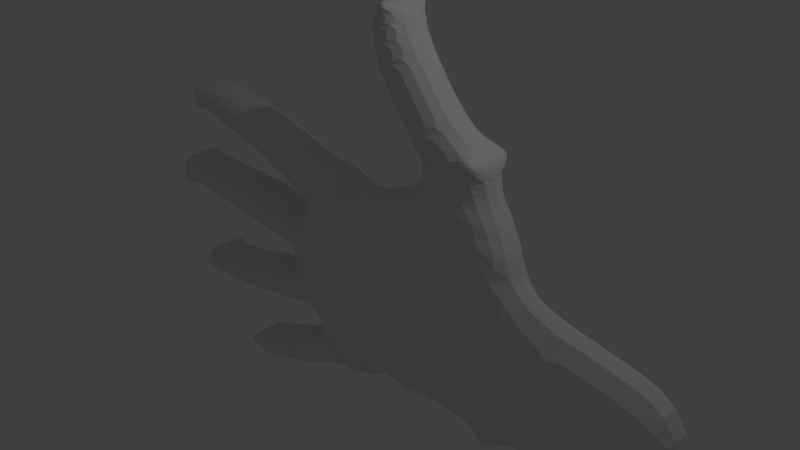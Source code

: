 # Source: mao_prototipo1_.blend  (saved by Blender 2.69.0; exported with 4.5.12 LTS)
import bpy
from mathutils import Matrix  # noqa: F401  (used for matrix-valued properties, if any)

bpy.ops.wm.read_factory_settings(use_empty=True)
scene = bpy.context.scene
scene.name = 'Scene'

# ---- collections
col_collection_1 = bpy.data.collections.new('Collection 1'); scene.collection.children.link(col_collection_1)

# ---- materials (node trees are filled in below, after node groups)
mat_material = bpy.data.materials.new('Material')
mat_material.alpha_threshold = 0.0
mat_material.use_transparent_shadow = False
mat_material.roughness = 0.5
mat_material.line_color = (0.0, 0.0, 0.0, 1.0)

# ---- material node trees

# ---- world
world_world = bpy.data.worlds.new('World'); scene.world = world_world
world_world.color = (0.05088, 0.05088, 0.05088)
world_world.use_sun_shadow = False
world_world.sun_shadow_jitter_overblur = 0.0
world_world.cycles.sampling_method = 'MANUAL'
world_world.cycles.sample_map_resolution = 256

# ---- cameras
cam_camera = bpy.data.cameras.new('Camera')
cam_camera.clip_end = 100.0
cam_camera.lens = 35.0
cam_camera.sensor_width = 32.0
cam_camera.sensor_height = 18.0
cam_camera.ortho_scale = 7.314
cam_camera.dof.focus_distance = 0.0
cam_camera.dof.aperture_fstop = 128.0

# ---- lights
light_lamp = bpy.data.lights.new('Lamp', 'POINT')
light_lamp.transmission_factor = 0.0
light_lamp.cutoff_distance = 30.0
light_lamp.energy = 100.0
light_lamp.shadow_buffer_clip_start = 1.001
light_lamp.shadow_soft_size = 0.1
light_lamp.shadow_maximum_resolution = 0.006
light_lamp.use_absolute_resolution = True
light_lamp.cycles.use_multiple_importance_sampling = False

# ---- meshes
me_cube = bpy.data.meshes.new('Cube')
me_cube.from_pydata([(2.379, -0.35, 0.8867), (2.218, -0.35, 1.241), (2.014, -0.35, 1.617), (1.917, -0.35, 1.96), (1.814, -0.35, 2.183), (1.605, -0.35, 2.333), (1.337, -0.35, 2.556), (1.106, -0.35, 2.787), (0.9569, -0.35, 3.011), (0.8152, -0.35, 3.182), (0.6885, -0.35, 3.391), (0.6238, -0.35, 3.508), (0.5807, -0.35, 3.608), (0.4944, -0.35, 3.702), (0.4009, -0.35, 3.749), (0.3146, -0.35, 3.741), (0.2356, -0.35, 3.702), (0.1529, -0.35, 3.634), (0.09534, -0.35, 3.522), (0.08096, -0.35, 3.421), (0.08096, -0.35, 3.321), (0.07377, -0.35, 3.213), (0.09894, -0.35, 3.08), (0.1349, -0.35, 2.918), (0.196, -0.35, 2.803), (0.2535, -0.35, 2.684), (0.5034, -0.35, 2.302), (0.7271, -0.35, 2.079), (0.7968, -0.35, 1.97), (0.8277, -0.35, 1.884), (0.8025, -0.35, 1.751), (0.7306, -0.35, 1.665), (0.6192, -0.35, 1.608), (-0.00993, -0.35, 1.406), (-0.3802, -0.35, 1.342), (-0.7541, -0.35, 1.36), (-1.301, -0.35, 1.449), (-1.894, -0.35, 1.622), (-2.314, -0.35, 1.737), (-2.613, -0.35, 1.777), (-2.836, -0.35, 1.823), (-3.22, -0.35, 1.895), (-3.501, -0.35, 1.924), (-3.706, -0.35, 1.924), (-3.842, -0.35, 1.884), (-3.95, -0.35, 1.769), (-3.961, -0.35, 1.672), (-3.95, -0.35, 1.565), (-3.907, -0.35, 1.475), (-3.831, -0.35, 1.421), (-3.72, -0.35, 1.37), (-3.58, -0.35, 1.32), (-3.389, -0.35, 1.27), (-3.141, -0.35, 1.212), (-2.911, -0.35, 1.165), (-2.688, -0.35, 1.086), (-2.44, -0.35, 1.032), (-2.282, -0.35, 0.975), (-2.052, -0.35, 0.8851), (-1.84, -0.35, 0.8132), (-1.628, -0.35, 0.7413), (-1.505, -0.35, 0.6766), (-1.469, -0.35, 0.5651), (-1.484, -0.35, 0.4429), (-1.635, -0.35, 0.4501), (-1.843, -0.35, 0.4896), (-1.994, -0.35, 0.504), (-2.174, -0.35, 0.5328), (-2.422, -0.35, 0.5615), (-2.782, -0.35, 0.5795), (-3.044, -0.35, 0.5903), (-3.274, -0.35, 0.5723), (-3.483, -0.35, 0.5795), (-3.723, -0.35, 0.5831), (-3.918, -0.35, 0.5795), (-4.112, -0.35, 0.5795), (-4.259, -0.35, 0.5795), (-4.399, -0.35, 0.5472), (-4.507, -0.35, 0.4537), (-4.575, -0.35, 0.3135), (-4.572, -0.35, 0.2021), (-4.54, -0.35, 0.1158), (-4.478, -0.35, 0.04028), (-4.385, -0.35, -0.01364), (-4.105, -0.35, -0.05678), (-3.72, -0.35, -0.06757), (-3.612, -0.35, -0.05678), (-3.148, -0.35, -0.1179), (-2.645, -0.35, -0.1646), (-2.454, -0.35, -0.2042), (-2.063, -0.35, -0.2365), (-1.692, -0.35, -0.2689), (-1.657, -0.35, -0.3447), (-1.637, -0.35, -0.4271), (-1.737, -0.35, -0.5095), (-2.16, -0.35, -0.5899), (-2.444, -0.35, -0.652), (-2.817, -0.35, -0.7504), (-3.226, -0.35, -0.8591), (-3.63, -0.35, -0.9419), (-3.833, -0.35, -0.9638), (-4.033, -0.35, -1.027), (-4.097, -0.35, -1.11), (-4.14, -0.35, -1.204), (-4.133, -0.35, -1.319), (-4.09, -0.35, -1.416), (-4.018, -0.35, -1.48), (-3.846, -0.35, -1.527), (-3.72, -0.35, -1.531), (-2.929, -0.35, -1.43), (-2.289, -0.35, -1.308), (-1.962, -0.35, -1.236), (-1.599, -0.35, -1.157), (-1.329, -0.35, -1.106), (-1.27, -0.35, -1.201), (-1.24, -0.35, -1.291), (-1.282, -0.35, -1.369), (-1.426, -0.35, -1.453), (-1.931, -0.35, -1.753), (-2.121, -0.35, -1.835), (-2.358, -0.35, -1.934), (-2.539, -0.35, -1.999), (-2.695, -0.35, -2.077), (-2.876, -0.35, -2.167), (-2.966, -0.35, -2.258), (-2.971, -0.35, -2.383), (-2.915, -0.35, -2.487), (-2.798, -0.35, -2.56), (-2.647, -0.35, -2.59), (-2.515, -0.35, -2.56), (-1.954, -0.35, -2.391), (-1.695, -0.35, -2.274), (-1.393, -0.35, -2.154), (-1.147, -0.35, -2.024), (-0.8667, -0.35, -1.899), (-0.7546, -0.35, -1.83), (-0.3491, -0.35, -1.791), (-0.155, -0.35, -1.727), (0.04345, -0.35, -1.692), (0.285, -0.35, -1.735), (0.7811, -0.35, -1.727), (1.247, -0.35, -1.688), (1.721, -0.35, -1.649), (2.222, -0.35, -1.537), (2.286, -0.35, -1.502), (2.714, -0.35, -1.541), (3.266, -0.35, -1.649), (4.681, -0.35, -1.994), (4.758, -0.35, 0.35), (3.567, -0.35, 0.5116), (3.013, -0.35, 0.641), (2.511, -0.35, 0.7756), (2.379, 0.35, 0.8867), (2.218, 0.35, 1.241), (2.014, 0.35, 1.617), (1.917, 0.35, 1.96), (1.814, 0.35, 2.183), (1.605, 0.35, 2.333), (1.337, 0.35, 2.556), (1.106, 0.35, 2.787), (0.9569, 0.35, 3.011), (0.8152, 0.35, 3.182), (0.6885, 0.35, 3.391), (0.6238, 0.35, 3.508), (0.5807, 0.35, 3.608), (0.4944, 0.35, 3.702), (0.4009, 0.35, 3.749), (0.3146, 0.35, 3.741), (0.2356, 0.35, 3.702), (0.1529, 0.35, 3.634), (0.09534, 0.35, 3.522), (0.08096, 0.35, 3.421), (0.08096, 0.35, 3.321), (0.07377, 0.35, 3.213), (0.09894, 0.35, 3.08), (0.1349, 0.35, 2.918), (0.196, 0.35, 2.803), (0.2535, 0.35, 2.684), (0.5034, 0.35, 2.302), (0.7271, 0.35, 2.079), (0.7968, 0.35, 1.97), (0.8277, 0.35, 1.884), (0.8025, 0.35, 1.751), (0.7306, 0.35, 1.665), (0.6192, 0.35, 1.608), (-0.00993, 0.35, 1.406), (-0.3802, 0.35, 1.342), (-0.7541, 0.35, 1.36), (-1.301, 0.35, 1.449), (-1.894, 0.35, 1.622), (-2.314, 0.35, 1.737), (-2.613, 0.35, 1.777), (-2.836, 0.35, 1.823), (-3.22, 0.35, 1.895), (-3.501, 0.35, 1.924), (-3.706, 0.35, 1.924), (-3.842, 0.35, 1.884), (-3.95, 0.35, 1.769), (-3.961, 0.35, 1.672), (-3.95, 0.35, 1.565), (-3.907, 0.35, 1.475), (-3.831, 0.35, 1.421), (-3.72, 0.35, 1.37), (-3.58, 0.35, 1.32), (-3.389, 0.35, 1.27), (-3.141, 0.35, 1.212), (-2.911, 0.35, 1.165), (-2.688, 0.35, 1.086), (-2.44, 0.35, 1.032), (-2.282, 0.35, 0.975), (-2.052, 0.35, 0.8851), (-1.84, 0.35, 0.8132), (-1.628, 0.35, 0.7413), (-1.505, 0.35, 0.6766), (-1.469, 0.35, 0.5651), (-1.484, 0.35, 0.4429), (-1.635, 0.35, 0.4501), (-1.843, 0.35, 0.4896), (-1.994, 0.35, 0.504), (-2.174, 0.35, 0.5328), (-2.422, 0.35, 0.5615), (-2.782, 0.35, 0.5795), (-3.044, 0.35, 0.5903), (-3.274, 0.35, 0.5723), (-3.483, 0.35, 0.5795), (-3.723, 0.35, 0.5831), (-3.918, 0.35, 0.5795), (-4.112, 0.35, 0.5795), (-4.259, 0.35, 0.5795), (-4.399, 0.35, 0.5472), (-4.507, 0.35, 0.4537), (-4.575, 0.35, 0.3135), (-4.572, 0.35, 0.2021), (-4.54, 0.35, 0.1158), (-4.478, 0.35, 0.04028), (-4.385, 0.35, -0.01364), (-4.105, 0.35, -0.05678), (-3.72, 0.35, -0.06757), (-3.612, 0.35, -0.05678), (-3.148, 0.35, -0.1179), (-2.645, 0.35, -0.1646), (-2.454, 0.35, -0.2042), (-2.063, 0.35, -0.2365), (-1.692, 0.35, -0.2689), (-1.657, 0.35, -0.3447), (-1.637, 0.35, -0.4271), (-1.737, 0.35, -0.5095), (-2.16, 0.35, -0.5899), (-2.444, 0.35, -0.652), (-2.817, 0.35, -0.7504), (-3.226, 0.35, -0.8591), (-3.63, 0.35, -0.9419), (-3.833, 0.35, -0.9638), (-4.033, 0.35, -1.027), (-4.097, 0.35, -1.11), (-4.14, 0.35, -1.204), (-4.133, 0.35, -1.319), (-4.09, 0.35, -1.416), (-4.018, 0.35, -1.48), (-3.846, 0.35, -1.527), (-3.72, 0.35, -1.531), (-2.929, 0.35, -1.43), (-2.289, 0.35, -1.308), (-1.962, 0.35, -1.236), (-1.599, 0.35, -1.157), (-1.329, 0.35, -1.106), (-1.27, 0.35, -1.201), (-1.24, 0.35, -1.291), (-1.282, 0.35, -1.369), (-1.426, 0.35, -1.453), (-1.931, 0.35, -1.753), (-2.121, 0.35, -1.835), (-2.358, 0.35, -1.934), (-2.539, 0.35, -1.999), (-2.695, 0.35, -2.077), (-2.876, 0.35, -2.167), (-2.966, 0.35, -2.258), (-2.971, 0.35, -2.383), (-2.915, 0.35, -2.487), (-2.798, 0.35, -2.56), (-2.647, 0.35, -2.59), (-2.515, 0.35, -2.56), (-1.954, 0.35, -2.391), (-1.695, 0.35, -2.274), (-1.393, 0.35, -2.154), (-1.147, 0.35, -2.024), (-0.8667, 0.35, -1.899), (-0.7546, 0.35, -1.83), (-0.3491, 0.35, -1.791), (-0.155, 0.35, -1.727), (0.04345, 0.35, -1.692), (0.285, 0.35, -1.735), (0.7811, 0.35, -1.727), (1.247, 0.35, -1.688), (1.721, 0.35, -1.649), (2.222, 0.35, -1.537), (2.286, 0.35, -1.502), (2.714, 0.35, -1.541), (3.266, 0.35, -1.649), (4.681, 0.35, -1.994), (4.758, 0.35, 0.35), (3.567, 0.35, 0.5116), (3.013, 0.35, 0.641), (2.511, 0.35, 0.7756)], [], [(15, 13, 14), (16, 13, 15), (17, 12, 16), (221, 220, 240), (80, 83, 76, 78), (229, 228, 230), (19, 11, 18), (19, 20, 11), (82, 83, 81), (130, 120, 121, 129), (33, 140, 141, 32), (183, 154, 153), (119, 130, 131, 118), (280, 279, 274), (114, 137, 138), (266, 290, 289), (142, 0, 32, 141), (171, 170, 163), (86, 72, 73, 85), (38, 39, 55, 56), (22, 10, 21), (27, 28, 6), (5, 6, 28, 29), (211, 188, 212), (4, 5, 3), (29, 30, 3), (257, 256, 258), (164, 163, 170, 169), (48, 49, 47), (144, 142, 143), (203, 194, 193, 204), (40, 41, 53, 54), (58, 59, 36, 37), (136, 115, 116, 135), (56, 57, 37, 38), (47, 49, 46), (71, 72, 86, 87), (12, 17, 18, 11), (227, 226, 236), (105, 106, 104), (95, 111, 112, 94), (3, 30, 31, 2), (178, 159, 158, 179), (296, 295, 294), (52, 53, 41), (51, 52, 41, 42), (209, 189, 210), (57, 58, 37), (139, 33, 34, 138), (204, 193, 205), (291, 290, 186, 185), (1, 31, 0), (62, 35, 36, 61), (247, 246, 264, 263), (59, 60, 36), (26, 27, 6, 7), (60, 61, 36), (176, 175, 161), (24, 9, 23), (128, 122, 127), (212, 188, 213), (34, 35, 62), (31, 1, 2), (0, 142, 151), (71, 87, 70), (208, 190, 189, 209), (210, 189, 188, 211), (75, 84, 74), (69, 88, 68), (77, 78, 76), (79, 80, 78), (70, 87, 88, 69), (157, 181, 180, 158), (93, 113, 63), (149, 146, 147, 148), (190, 208, 207, 191), (168, 167, 165), (99, 100, 107, 108), (39, 40, 54, 55), (11, 20, 21, 10), (185, 184, 293, 292), (171, 163, 172), (167, 166, 165), (156, 155, 157), (153, 152, 183), (16, 12, 13), (294, 293, 184, 152), (44, 46, 49, 43), (3, 5, 29), (150, 145, 146, 149), (64, 65, 90, 91), (282, 281, 273, 272), (137, 115, 136), (65, 66, 90), (199, 198, 201), (288, 287, 268, 267), (144, 150, 151, 142), (123, 126, 127, 122), (49, 50, 43), (232, 230, 228, 235), (62, 63, 34), (74, 84, 85, 73), (110, 96, 97), (110, 97, 98, 109), (169, 168, 164), (214, 213, 188, 187), (104, 106, 102), (101, 102, 100), (103, 104, 102), (271, 270, 283, 282), (114, 138, 113), (150, 144, 145), (133, 117, 118, 132), (179, 158, 180), (115, 137, 114), (66, 67, 89, 90), (234, 233, 235), (75, 76, 83, 84), (174, 173, 162), (88, 89, 67, 68), (238, 237, 225, 224), (100, 102, 106, 107), (134, 116, 117, 133), (63, 113, 138, 34), (223, 239, 238, 224), (94, 112, 113, 93), (99, 108, 109, 98), (152, 303, 294), (43, 50, 51, 42), (22, 23, 9, 10), (111, 95, 96, 110), (140, 33, 139), (46, 44, 45), (186, 214, 187), (181, 155, 182), (135, 116, 134), (120, 130, 119), (129, 121, 122, 128), (132, 118, 131), (8, 9, 24, 25), (63, 64, 91, 92), (0, 31, 32), (155, 154, 183, 182), (124, 125, 123), (7, 8, 25, 26), (126, 123, 125), (223, 222, 239), (192, 206, 205, 193), (81, 83, 80), (200, 199, 201), (92, 93, 63), (231, 230, 232), (222, 221, 240, 239), (245, 215, 265), (301, 300, 299, 298), (251, 260, 259, 252), (191, 207, 206, 192), (163, 162, 173, 172), (168, 165, 164), (196, 195, 201, 198), (155, 181, 157), (302, 301, 298, 297), (216, 243, 242, 217), (289, 288, 267), (217, 242, 218), (296, 294, 303, 302), (275, 274, 279, 278), (201, 195, 202), (214, 186, 215), (226, 225, 237, 236), (262, 249, 248), (262, 261, 250, 249), (256, 254, 258), (253, 252, 254), (255, 254, 256), (266, 265, 290), (302, 297, 296), (285, 284, 270, 269), (267, 266, 289), (218, 242, 241, 219), (227, 236, 235, 228), (240, 220, 219, 241), (252, 259, 258, 254), (286, 285, 269, 268), (215, 186, 290, 265), (246, 245, 265, 264), (251, 250, 261, 260), (195, 194, 203, 202), (174, 162, 161, 175), (263, 262, 248, 247), (292, 291, 185), (198, 197, 196), (287, 286, 268), (272, 271, 282), (281, 280, 274, 273), (284, 283, 270), (160, 177, 176, 161), (215, 244, 243, 216), (152, 184, 183), (276, 275, 277), (159, 178, 177, 160), (278, 277, 275), (233, 232, 235), (244, 215, 245), (131, 130, 282, 283), (64, 63, 215, 216), (91, 90, 242, 243), (24, 23, 175, 176), (118, 117, 269, 270), (51, 50, 202, 203), (145, 144, 296, 297), (78, 77, 229, 230), (11, 10, 162, 163), (105, 104, 256, 257), (38, 37, 189, 190), (132, 131, 283, 284), (65, 64, 216, 217), (92, 91, 243, 244), (25, 24, 176, 177), (119, 118, 270, 271), (52, 51, 203, 204), (146, 145, 297, 298), (79, 78, 230, 231), (12, 11, 163, 164), (106, 105, 257, 258), (39, 38, 190, 191), (133, 132, 284, 285), (66, 65, 217, 218), (93, 92, 244, 245), (26, 25, 177, 178), (120, 119, 271, 272), (53, 52, 204, 205), (147, 146, 298, 299), (80, 79, 231, 232), (13, 12, 164, 165), (107, 106, 258, 259), (40, 39, 191, 192), (134, 133, 285, 286), (67, 66, 218, 219), (94, 93, 245, 246), (27, 26, 178, 179), (121, 120, 272, 273), (54, 53, 205, 206), (148, 147, 299, 300), (81, 80, 232, 233), (14, 13, 165, 166), (108, 107, 259, 260), (41, 40, 192, 193), (135, 134, 286, 287), (68, 67, 219, 220), (1, 0, 152, 153), (95, 94, 246, 247), (28, 27, 179, 180), (122, 121, 273, 274), (55, 54, 206, 207), (149, 148, 300, 301), (82, 81, 233, 234), (15, 14, 166, 167), (109, 108, 260, 261), (42, 41, 193, 194), (136, 135, 287, 288), (69, 68, 220, 221), (2, 1, 153, 154), (96, 95, 247, 248), (29, 28, 180, 181), (123, 122, 274, 275), (56, 55, 207, 208), (150, 149, 301, 302), (83, 82, 234, 235), (16, 15, 167, 168), (110, 109, 261, 262), (43, 42, 194, 195), (137, 136, 288, 289), (70, 69, 221, 222), (3, 2, 154, 155), (97, 96, 248, 249), (30, 29, 181, 182), (124, 123, 275, 276), (57, 56, 208, 209), (151, 150, 302, 303), (84, 83, 235, 236), (17, 16, 168, 169), (111, 110, 262, 263), (44, 43, 195, 196), (138, 137, 289, 290), (71, 70, 222, 223), (4, 3, 155, 156), (31, 30, 182, 183), (98, 97, 249, 250), (125, 124, 276, 277), (58, 57, 209, 210), (0, 151, 303, 152), (85, 84, 236, 237), (18, 17, 169, 170), (112, 111, 263, 264), (45, 44, 196, 197), (139, 138, 290, 291), (72, 71, 223, 224), (5, 4, 156, 157), (99, 98, 250, 251), (32, 31, 183, 184), (126, 125, 277, 278), (59, 58, 210, 211), (86, 85, 237, 238), (19, 18, 170, 171), (113, 112, 264, 265), (46, 45, 197, 198), (140, 139, 291, 292), (73, 72, 224, 225), (6, 5, 157, 158), (100, 99, 251, 252), (33, 32, 184, 185), (127, 126, 278, 279), (60, 59, 211, 212), (87, 86, 238, 239), (20, 19, 171, 172), (114, 113, 265, 266), (47, 46, 198, 199), (141, 140, 292, 293), (74, 73, 225, 226), (7, 6, 158, 159), (101, 100, 252, 253), (34, 33, 185, 186), (128, 127, 279, 280), (61, 60, 212, 213), (88, 87, 239, 240), (21, 20, 172, 173), (115, 114, 266, 267), (48, 47, 199, 200), (142, 141, 293, 294), (75, 74, 226, 227), (8, 7, 159, 160), (102, 101, 253, 254), (35, 34, 186, 187), (129, 128, 280, 281), (62, 61, 213, 214), (89, 88, 240, 241), (22, 21, 173, 174), (116, 115, 267, 268), (49, 48, 200, 201), (143, 142, 294, 295), (9, 8, 160, 161), (76, 75, 227, 228), (103, 102, 254, 255), (36, 35, 187, 188), (130, 129, 281, 282), (63, 62, 214, 215), (90, 89, 241, 242), (23, 22, 174, 175), (117, 116, 268, 269), (50, 49, 201, 202), (144, 143, 295, 296), (77, 76, 228, 229), (10, 9, 161, 162), (104, 103, 255, 256), (37, 36, 188, 189)])
me_cube.materials.append(mat_material)
me_cube.use_remesh_preserve_volume = False
me_cube.use_remesh_preserve_attributes = False
me_cube.use_mirror_vertex_groups = False
me_cube.update()

# ---- objects
ob_cube = bpy.data.objects.new('Cube', me_cube)
ob_lamp = bpy.data.objects.new('Lamp', light_lamp)
ob_camera = bpy.data.objects.new('Camera', cam_camera)

# ---- transforms, parenting, visibility, modifiers, constraints
ob_cube.location = (-0.189, 0.35, -0.4949)
ob_cube.lock_rotations_4d = False
ob_cube.empty_display_type = 'ARROWS'
ob_cube.lineart.crease_threshold = 0.0
_m = ob_cube.modifiers.new('Subsurf', 'SUBSURF')
_m.uv_smooth = 'PRESERVE_CORNERS'
_m.quality = 2
_m.levels = 4
_m.show_only_control_edges = False
ob_lamp.location = (4.076, 1.005, 5.904)
ob_lamp.rotation_euler = (0.6503, 0.05522, 1.866)
ob_lamp.lock_rotations_4d = False
ob_lamp.empty_display_type = 'ARROWS'
ob_lamp.color = (0.0, 0.0, 0.0, 0.0)
ob_lamp.lineart.crease_threshold = 0.0
ob_camera.location = (7.481, -6.508, 5.344)
ob_camera.rotation_euler = (1.109, 0.01082, 0.8149)
ob_camera.lock_rotations_4d = False
ob_camera.empty_display_type = 'ARROWS'
ob_camera.color = (0.0, 0.0, 0.0, 0.0)
ob_camera.display_type = 'WIRE'
ob_camera.lineart.crease_threshold = 0.0

# ---- collection membership
col_collection_1.objects.link(ob_cube)
col_collection_1.objects.link(ob_lamp)
col_collection_1.objects.link(ob_camera)

# ---- scene / render settings (as saved in the file)
scene.camera = ob_camera
scene.frame_start = 1; scene.frame_end = 250; scene.frame_set(1)
scene.render.engine = 'BLENDER_EEVEE_NEXT'
scene.render.image_settings.compression = 90
scene.render.resolution_percentage = 50
scene.render.dither_intensity = 0.0
scene.cycles.use_denoising = False
scene.cycles.samples = 10
scene.cycles.sampling_pattern = 'TABULATED_SOBOL'
scene.cycles.light_sampling_threshold = 0.0
scene.cycles.use_adaptive_sampling = False
scene.cycles.use_light_tree = False
scene.cycles.blur_glossy = 0.0
scene.cycles.volume_bounces = 1
scene.cycles.pixel_filter_type = 'GAUSSIAN'
scene.cycles.sample_clamp_indirect = 0.0
scene.view_settings.view_transform = 'Standard'
bpy.context.view_layer.update()

